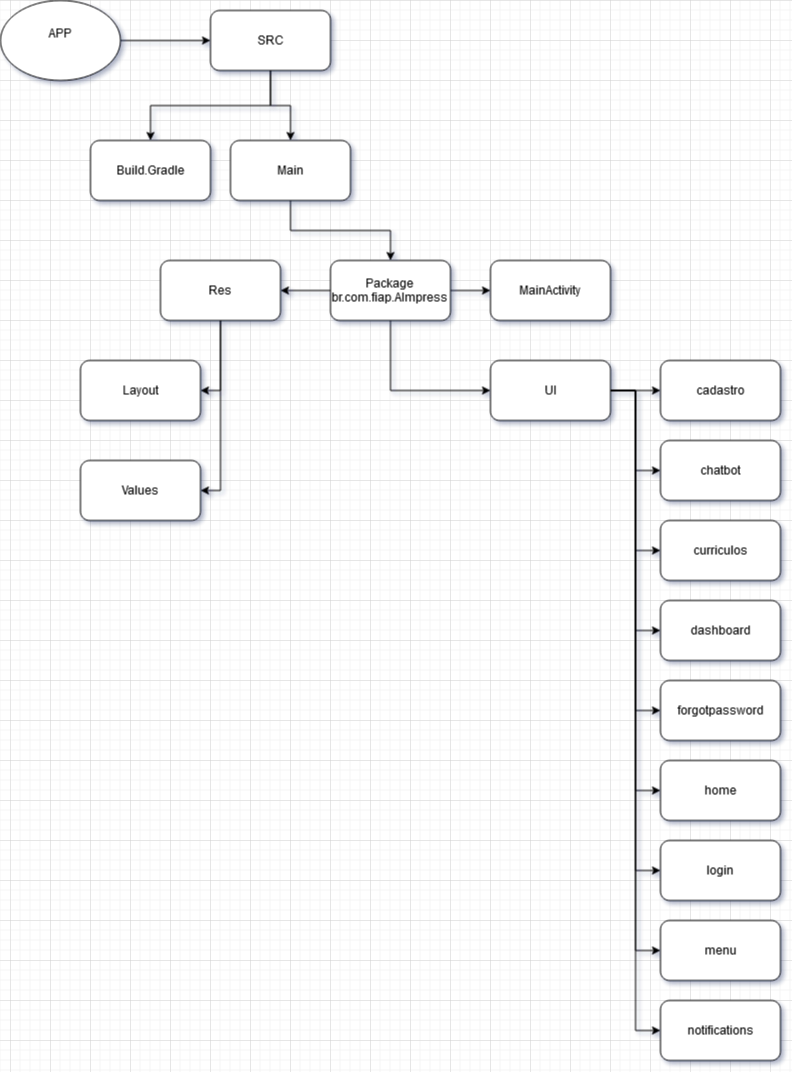

The diagram above was exported from draw.io. Its source (the exported page's mxGraphModel, read from the mxfile embedded in the PNG):
<mxGraphModel dx="1604" dy="966" grid="1" gridSize="10" guides="1" tooltips="1" connect="1" arrows="1" fold="1" page="1" pageScale="1" pageWidth="850" pageHeight="1100" math="0" shadow="0">
  <root>
    <mxCell id="0" />
    <mxCell id="1" parent="0" />
    <mxCell id="ytlcuJ-GdK-Bas5kGxeG-38" value="" style="edgeStyle=orthogonalEdgeStyle;rounded=0;orthogonalLoop=1;jettySize=auto;html=1;" edge="1" parent="1" source="ytlcuJ-GdK-Bas5kGxeG-8" target="ytlcuJ-GdK-Bas5kGxeG-9">
      <mxGeometry relative="1" as="geometry" />
    </mxCell>
    <mxCell id="ytlcuJ-GdK-Bas5kGxeG-8" value="&lt;div&gt;APP&lt;/div&gt;&lt;div&gt;&lt;br&gt;&lt;/div&gt;" style="ellipse;whiteSpace=wrap;html=1;" vertex="1" parent="1">
      <mxGeometry x="110" y="80" width="120" height="80" as="geometry" />
    </mxCell>
    <mxCell id="ytlcuJ-GdK-Bas5kGxeG-39" value="" style="edgeStyle=orthogonalEdgeStyle;rounded=0;orthogonalLoop=1;jettySize=auto;html=1;" edge="1" parent="1" source="ytlcuJ-GdK-Bas5kGxeG-9" target="ytlcuJ-GdK-Bas5kGxeG-11">
      <mxGeometry relative="1" as="geometry" />
    </mxCell>
    <mxCell id="ytlcuJ-GdK-Bas5kGxeG-40" style="edgeStyle=orthogonalEdgeStyle;rounded=0;orthogonalLoop=1;jettySize=auto;html=1;entryX=0.5;entryY=0;entryDx=0;entryDy=0;" edge="1" parent="1" source="ytlcuJ-GdK-Bas5kGxeG-9" target="ytlcuJ-GdK-Bas5kGxeG-10">
      <mxGeometry relative="1" as="geometry" />
    </mxCell>
    <mxCell id="ytlcuJ-GdK-Bas5kGxeG-9" value="&lt;div&gt;SRC&lt;/div&gt;" style="rounded=1;whiteSpace=wrap;html=1;" vertex="1" parent="1">
      <mxGeometry x="320" y="90" width="120" height="60" as="geometry" />
    </mxCell>
    <mxCell id="ytlcuJ-GdK-Bas5kGxeG-10" value="Build.Gradle" style="rounded=1;whiteSpace=wrap;html=1;" vertex="1" parent="1">
      <mxGeometry x="200" y="220" width="120" height="60" as="geometry" />
    </mxCell>
    <mxCell id="ytlcuJ-GdK-Bas5kGxeG-41" value="" style="edgeStyle=orthogonalEdgeStyle;rounded=0;orthogonalLoop=1;jettySize=auto;html=1;" edge="1" parent="1" source="ytlcuJ-GdK-Bas5kGxeG-11" target="ytlcuJ-GdK-Bas5kGxeG-13">
      <mxGeometry relative="1" as="geometry" />
    </mxCell>
    <mxCell id="ytlcuJ-GdK-Bas5kGxeG-11" value="Main" style="rounded=1;whiteSpace=wrap;html=1;" vertex="1" parent="1">
      <mxGeometry x="340" y="220" width="120" height="60" as="geometry" />
    </mxCell>
    <mxCell id="ytlcuJ-GdK-Bas5kGxeG-46" style="edgeStyle=orthogonalEdgeStyle;rounded=0;orthogonalLoop=1;jettySize=auto;html=1;entryX=1;entryY=0.5;entryDx=0;entryDy=0;" edge="1" parent="1" source="ytlcuJ-GdK-Bas5kGxeG-12" target="ytlcuJ-GdK-Bas5kGxeG-17">
      <mxGeometry relative="1" as="geometry" />
    </mxCell>
    <mxCell id="ytlcuJ-GdK-Bas5kGxeG-47" style="edgeStyle=orthogonalEdgeStyle;rounded=0;orthogonalLoop=1;jettySize=auto;html=1;entryX=1;entryY=0.5;entryDx=0;entryDy=0;" edge="1" parent="1" source="ytlcuJ-GdK-Bas5kGxeG-12" target="ytlcuJ-GdK-Bas5kGxeG-18">
      <mxGeometry relative="1" as="geometry" />
    </mxCell>
    <mxCell id="ytlcuJ-GdK-Bas5kGxeG-12" value="Res" style="rounded=1;whiteSpace=wrap;html=1;" vertex="1" parent="1">
      <mxGeometry x="270" y="340" width="120" height="60" as="geometry" />
    </mxCell>
    <mxCell id="ytlcuJ-GdK-Bas5kGxeG-42" value="" style="edgeStyle=orthogonalEdgeStyle;rounded=0;orthogonalLoop=1;jettySize=auto;html=1;" edge="1" parent="1" source="ytlcuJ-GdK-Bas5kGxeG-13" target="ytlcuJ-GdK-Bas5kGxeG-14">
      <mxGeometry relative="1" as="geometry" />
    </mxCell>
    <mxCell id="ytlcuJ-GdK-Bas5kGxeG-43" value="" style="edgeStyle=orthogonalEdgeStyle;rounded=0;orthogonalLoop=1;jettySize=auto;html=1;" edge="1" parent="1" source="ytlcuJ-GdK-Bas5kGxeG-13" target="ytlcuJ-GdK-Bas5kGxeG-12">
      <mxGeometry relative="1" as="geometry" />
    </mxCell>
    <mxCell id="ytlcuJ-GdK-Bas5kGxeG-49" style="edgeStyle=orthogonalEdgeStyle;rounded=0;orthogonalLoop=1;jettySize=auto;html=1;entryX=0;entryY=0.5;entryDx=0;entryDy=0;" edge="1" parent="1" source="ytlcuJ-GdK-Bas5kGxeG-13" target="ytlcuJ-GdK-Bas5kGxeG-15">
      <mxGeometry relative="1" as="geometry">
        <Array as="points">
          <mxPoint x="500" y="470" />
        </Array>
      </mxGeometry>
    </mxCell>
    <mxCell id="ytlcuJ-GdK-Bas5kGxeG-13" value="&lt;div&gt;Package&lt;/div&gt;&lt;div&gt;br.com.fiap.AImpress&lt;br&gt;&lt;/div&gt;" style="rounded=1;whiteSpace=wrap;html=1;" vertex="1" parent="1">
      <mxGeometry x="440" y="340" width="120" height="60" as="geometry" />
    </mxCell>
    <mxCell id="ytlcuJ-GdK-Bas5kGxeG-14" value="MainActivity" style="rounded=1;whiteSpace=wrap;html=1;" vertex="1" parent="1">
      <mxGeometry x="600" y="340" width="120" height="60" as="geometry" />
    </mxCell>
    <mxCell id="ytlcuJ-GdK-Bas5kGxeG-28" style="edgeStyle=orthogonalEdgeStyle;rounded=0;orthogonalLoop=1;jettySize=auto;html=1;entryX=0;entryY=0.5;entryDx=0;entryDy=0;" edge="1" parent="1" source="ytlcuJ-GdK-Bas5kGxeG-15" target="ytlcuJ-GdK-Bas5kGxeG-16">
      <mxGeometry relative="1" as="geometry" />
    </mxCell>
    <mxCell id="ytlcuJ-GdK-Bas5kGxeG-30" style="edgeStyle=orthogonalEdgeStyle;rounded=0;orthogonalLoop=1;jettySize=auto;html=1;entryX=0;entryY=0.5;entryDx=0;entryDy=0;" edge="1" parent="1" source="ytlcuJ-GdK-Bas5kGxeG-15" target="ytlcuJ-GdK-Bas5kGxeG-19">
      <mxGeometry relative="1" as="geometry" />
    </mxCell>
    <mxCell id="ytlcuJ-GdK-Bas5kGxeG-31" style="edgeStyle=orthogonalEdgeStyle;rounded=0;orthogonalLoop=1;jettySize=auto;html=1;entryX=0;entryY=0.5;entryDx=0;entryDy=0;" edge="1" parent="1" source="ytlcuJ-GdK-Bas5kGxeG-15" target="ytlcuJ-GdK-Bas5kGxeG-25">
      <mxGeometry relative="1" as="geometry" />
    </mxCell>
    <mxCell id="ytlcuJ-GdK-Bas5kGxeG-32" style="edgeStyle=orthogonalEdgeStyle;rounded=0;orthogonalLoop=1;jettySize=auto;html=1;entryX=0;entryY=0.5;entryDx=0;entryDy=0;" edge="1" parent="1" source="ytlcuJ-GdK-Bas5kGxeG-15" target="ytlcuJ-GdK-Bas5kGxeG-24">
      <mxGeometry relative="1" as="geometry" />
    </mxCell>
    <mxCell id="ytlcuJ-GdK-Bas5kGxeG-33" style="edgeStyle=orthogonalEdgeStyle;rounded=0;orthogonalLoop=1;jettySize=auto;html=1;entryX=0;entryY=0.5;entryDx=0;entryDy=0;" edge="1" parent="1" source="ytlcuJ-GdK-Bas5kGxeG-15" target="ytlcuJ-GdK-Bas5kGxeG-23">
      <mxGeometry relative="1" as="geometry" />
    </mxCell>
    <mxCell id="ytlcuJ-GdK-Bas5kGxeG-34" style="edgeStyle=orthogonalEdgeStyle;rounded=0;orthogonalLoop=1;jettySize=auto;html=1;entryX=0;entryY=0.5;entryDx=0;entryDy=0;" edge="1" parent="1" source="ytlcuJ-GdK-Bas5kGxeG-15" target="ytlcuJ-GdK-Bas5kGxeG-22">
      <mxGeometry relative="1" as="geometry" />
    </mxCell>
    <mxCell id="ytlcuJ-GdK-Bas5kGxeG-35" style="edgeStyle=orthogonalEdgeStyle;rounded=0;orthogonalLoop=1;jettySize=auto;html=1;entryX=0;entryY=0.5;entryDx=0;entryDy=0;" edge="1" parent="1" source="ytlcuJ-GdK-Bas5kGxeG-15" target="ytlcuJ-GdK-Bas5kGxeG-21">
      <mxGeometry relative="1" as="geometry" />
    </mxCell>
    <mxCell id="ytlcuJ-GdK-Bas5kGxeG-36" style="edgeStyle=orthogonalEdgeStyle;rounded=0;orthogonalLoop=1;jettySize=auto;html=1;entryX=0;entryY=0.5;entryDx=0;entryDy=0;" edge="1" parent="1" source="ytlcuJ-GdK-Bas5kGxeG-15" target="ytlcuJ-GdK-Bas5kGxeG-20">
      <mxGeometry relative="1" as="geometry" />
    </mxCell>
    <mxCell id="ytlcuJ-GdK-Bas5kGxeG-37" style="edgeStyle=orthogonalEdgeStyle;rounded=0;orthogonalLoop=1;jettySize=auto;html=1;entryX=0;entryY=0.5;entryDx=0;entryDy=0;" edge="1" parent="1" source="ytlcuJ-GdK-Bas5kGxeG-15" target="ytlcuJ-GdK-Bas5kGxeG-27">
      <mxGeometry relative="1" as="geometry" />
    </mxCell>
    <mxCell id="ytlcuJ-GdK-Bas5kGxeG-15" value="UI" style="rounded=1;whiteSpace=wrap;html=1;" vertex="1" parent="1">
      <mxGeometry x="600" y="440" width="120" height="60" as="geometry" />
    </mxCell>
    <mxCell id="ytlcuJ-GdK-Bas5kGxeG-16" value="cadastro" style="rounded=1;whiteSpace=wrap;html=1;" vertex="1" parent="1">
      <mxGeometry x="770" y="440" width="120" height="60" as="geometry" />
    </mxCell>
    <mxCell id="ytlcuJ-GdK-Bas5kGxeG-17" value="Layout" style="rounded=1;whiteSpace=wrap;html=1;" vertex="1" parent="1">
      <mxGeometry x="190" y="440" width="120" height="60" as="geometry" />
    </mxCell>
    <mxCell id="ytlcuJ-GdK-Bas5kGxeG-18" value="Values" style="rounded=1;whiteSpace=wrap;html=1;" vertex="1" parent="1">
      <mxGeometry x="190" y="540" width="120" height="60" as="geometry" />
    </mxCell>
    <mxCell id="ytlcuJ-GdK-Bas5kGxeG-19" value="chatbot" style="rounded=1;whiteSpace=wrap;html=1;" vertex="1" parent="1">
      <mxGeometry x="770" y="520" width="120" height="60" as="geometry" />
    </mxCell>
    <mxCell id="ytlcuJ-GdK-Bas5kGxeG-20" value="menu" style="rounded=1;whiteSpace=wrap;html=1;" vertex="1" parent="1">
      <mxGeometry x="770" y="1000" width="120" height="60" as="geometry" />
    </mxCell>
    <mxCell id="ytlcuJ-GdK-Bas5kGxeG-21" value="login" style="rounded=1;whiteSpace=wrap;html=1;" vertex="1" parent="1">
      <mxGeometry x="770" y="920" width="120" height="60" as="geometry" />
    </mxCell>
    <mxCell id="ytlcuJ-GdK-Bas5kGxeG-22" value="home" style="rounded=1;whiteSpace=wrap;html=1;" vertex="1" parent="1">
      <mxGeometry x="770" y="840" width="120" height="60" as="geometry" />
    </mxCell>
    <mxCell id="ytlcuJ-GdK-Bas5kGxeG-23" value="forgotpassword" style="rounded=1;whiteSpace=wrap;html=1;" vertex="1" parent="1">
      <mxGeometry x="770" y="760" width="120" height="60" as="geometry" />
    </mxCell>
    <mxCell id="ytlcuJ-GdK-Bas5kGxeG-24" value="dashboard" style="rounded=1;whiteSpace=wrap;html=1;" vertex="1" parent="1">
      <mxGeometry x="770" y="680" width="120" height="60" as="geometry" />
    </mxCell>
    <mxCell id="ytlcuJ-GdK-Bas5kGxeG-25" value="curriculos" style="rounded=1;whiteSpace=wrap;html=1;" vertex="1" parent="1">
      <mxGeometry x="770" y="600" width="120" height="60" as="geometry" />
    </mxCell>
    <mxCell id="ytlcuJ-GdK-Bas5kGxeG-27" value="notifications" style="rounded=1;whiteSpace=wrap;html=1;" vertex="1" parent="1">
      <mxGeometry x="770" y="1080" width="120" height="60" as="geometry" />
    </mxCell>
  </root>
</mxGraphModel>